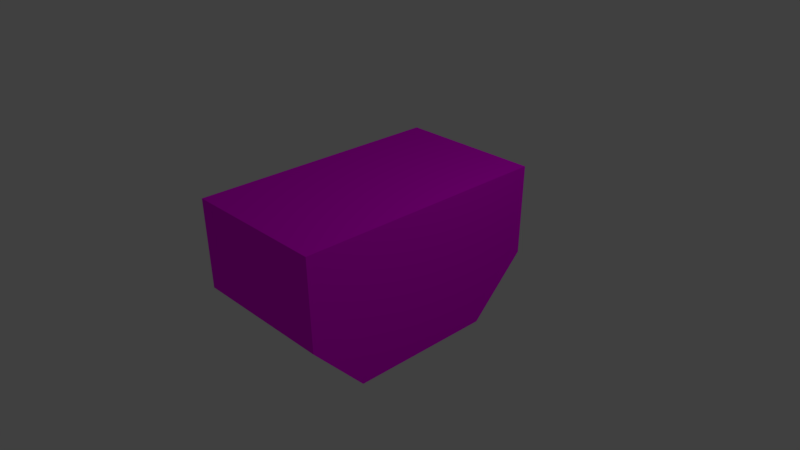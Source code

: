 # Source: TwoSidedULD.blend  (saved by Blender 2.79.0; exported with 4.5.12 LTS)
import bpy
from mathutils import Matrix  # noqa: F401  (used for matrix-valued properties, if any)

bpy.ops.wm.read_factory_settings(use_empty=True)
scene = bpy.context.scene
scene.name = 'Scene'

# ---- collections
col_collection_1 = bpy.data.collections.new('Collection 1'); scene.collection.children.link(col_collection_1)

# ---- images (referenced by path relative to the original .blend; pixels are not part of the script)
import os
ASSET_DIR = os.environ.get("B2B_ASSET_DIR", "")  # directory of the original .blend (textures are referenced by path, not embedded)
HERE = os.path.dirname(os.path.abspath(__file__))  # packed textures are extracted next to this script under _unpacked/

def load_image(name, relpath, width, height, colorspace="sRGB"):
    """Load a texture the original file referenced (path relative to the .blend, or extracted next to this script)."""
    p = next((c for c in (os.path.join(HERE, relpath), os.path.join(ASSET_DIR, relpath)) if relpath and os.path.exists(c)), "")
    if p:
        img = bpy.data.images.load(p, check_existing=True)
        img.name = name
    else:  # same state as the original file: an image datablock whose file is absent (Cycles renders it pink)
        img = bpy.data.images.new(name, width, height)
        img.source = "FILE"
        img.filepath = "//" + (relpath or name)
    img.colorspace_settings.name = colorspace
    return img
img_twosideduldcolour_png = load_image('TwoSidedUldColour.png', 'TwoSidedUldColour.png', 1024, 1024, 'sRGB')

# ---- materials (node trees are filled in below, after node groups)
mat_twosideduld_material = bpy.data.materials.new('TwoSidedULD material')
mat_twosideduld_material.alpha_threshold = 0.0
mat_twosideduld_material.roughness = 0.5
mat_twosideduld_material.line_color = (0.0, 0.0, 0.0, 1.0)

# ---- material node trees
mat_twosideduld_material.use_nodes = True; mat_twosideduld_material.node_tree.nodes.clear()
_N = mat_twosideduld_material.node_tree.nodes; _L = mat_twosideduld_material.node_tree.links
n0 = _N.new('ShaderNodeOutputMaterial'); n0.name = 'Material Output'; n0.location = (300, 300)
n1 = _N.new('ShaderNodeBsdfDiffuse'); n1.name = 'Diffuse BSDF'; n1.location = (10, 300)
n2 = _N.new('ShaderNodeTexImage'); n2.name = 'Image Texture'; n2.location = (-199, 325)
n2.width = 140
n2.image = img_twosideduldcolour_png
_L.new(n1.outputs[0], n0.inputs[0])
_L.new(n2.outputs[0], n1.inputs[0])
n0.is_active_output = True

# ---- world
world_world = bpy.data.worlds.new('World'); scene.world = world_world
world_world.color = (0.05088, 0.05088, 0.05088)
world_world.use_sun_shadow = False
world_world.sun_shadow_jitter_overblur = 0.0
world_world.cycles.sampling_method = 'MANUAL'

# ---- cameras
cam_camera = bpy.data.cameras.new('Camera')
cam_camera.clip_end = 100.0
cam_camera.lens = 35.0
cam_camera.sensor_width = 32.0
cam_camera.sensor_height = 18.0
cam_camera.ortho_scale = 7.314
cam_camera.dof.focus_distance = 0.0

# ---- lights
light_lamp = bpy.data.lights.new('Lamp', 'POINT')
light_lamp.transmission_factor = 0.0
light_lamp.cutoff_distance = 30.0
light_lamp.energy = 100.0
light_lamp.shadow_buffer_clip_start = 1.001
light_lamp.shadow_soft_size = 0.1
light_lamp.shadow_maximum_resolution = 0.006
light_lamp.use_absolute_resolution = True

# ---- meshes
me_cube = bpy.data.meshes.new('Cube')
me_cube.from_pydata([(1.0, 1.0, -1.0), (1.0, -1.0, -1.0), (-1.0, -1.0, -1.0), (-1.0, 1.0, -1.0), (1.0, 1.816, 1.0), (1.0, -1.746, 1.0), (-1.0, -1.746, 1.0), (-1.0, 1.816, 1.0), (0.9979, 1.79, -0.2361), (1.0, -1.712, -0.238), (-1.0, -1.712, -0.238), (-1.002, 1.79, -0.2361), (0.9979, 1.79, -0.2361), (0.9979, 1.79, -0.2361), (-1.002, 1.79, -0.2361), (-1.002, 1.79, -0.2361), (-1.0, -1.712, -0.238), (-1.0, -1.712, -0.238), (1.0, -1.712, -0.238), (1.0, -1.712, -0.238)], [], [(0, 1, 2, 3), (4, 7, 6, 5), (8, 12, 18, 9), (9, 18, 16, 10), (10, 16, 14, 11), (8, 13, 15, 11), (12, 8, 11, 14), (17, 10, 11, 15), (19, 9, 10, 17), (13, 8, 9, 19), (12, 4, 5, 18), (13, 0, 3, 15), (4, 12, 14, 7), (2, 17, 15, 3), (16, 6, 7, 14), (1, 19, 17, 2), (18, 5, 6, 16), (0, 13, 19, 1)])
_uv = me_cube.uv_layers.new(name='UVMap')
_uv.uv.foreach_set('vector', [0.4959, 0.5672, 0.4959, 0.8158, 0.2638, 0.8158, 0.2638, 0.5672, 0.01045, 0.01119, 0.2426, 0.01119, 0.2426, 0.4539, 0.01045, 0.4539, 0.9343, 0.01119, 0.9343, 0.01119, 0.9343, 0.4465, 0.9343, 0.4465, 0.9552, 0.2598, 0.9552, 0.2598, 0.9552, 0.01119, 0.9552, 0.01119, 0.2295, 0.4762, 0.2295, 0.4762, 0.2295, 0.9115, 0.2295, 0.9115, 0.9561, 0.7402, 0.9561, 0.7402, 0.9561, 0.9888, 0.9561, 0.9888, 0.9561, 0.7402, 0.9561, 0.7402, 0.9561, 0.9888, 0.9561, 0.9888, 0.2295, 0.4762, 0.2295, 0.4762, 0.2295, 0.9115, 0.2295, 0.9115, 0.9552, 0.2598, 0.9552, 0.2598, 0.9552, 0.01119, 0.9552, 0.01119, 0.9343, 0.01119, 0.9343, 0.01119, 0.9343, 0.4465, 0.9343, 0.4465, 0.6816, 0.4722, 0.8251, 0.469, 0.8251, 0.9117, 0.6814, 0.9075, 0.4957, 0.469, 0.4959, 0.5672, 0.2638, 0.5672, 0.2635, 0.469, 0.9896, 0.7179, 0.846, 0.7176, 0.846, 0.469, 0.9896, 0.4693, 0.01057, 0.5647, 0.09908, 0.4762, 0.09908, 0.9115, 0.01045, 0.8133, 0.5168, 0.4732, 0.6605, 0.469, 0.6605, 0.9117, 0.517, 0.9085, 0.9352, 0.9888, 0.846, 0.9888, 0.846, 0.7402, 0.9352, 0.7402, 0.7697, 0.01119, 0.9134, 0.01119, 0.9134, 0.2598, 0.7697, 0.2598, 0.12, 0.5745, 0.2086, 0.4762, 0.2086, 0.9115, 0.1201, 0.8231])
_ca = me_cube.color_attributes.new('Col', 'BYTE_COLOR', 'CORNER')
_ca.data.foreach_set('color', [1.0, 1.0, 1.0, 1.0, 1.0, 1.0, 1.0, 1.0, 1.0, 1.0, 1.0, 1.0, 1.0, 1.0, 1.0, 1.0, 1.0, 1.0, 1.0, 1.0, 1.0, 1.0, 1.0, 1.0, 1.0, 1.0, 1.0, 1.0, 1.0, 1.0, 1.0, 1.0, 1.0, 1.0, 1.0, 1.0, 1.0, 1.0, 1.0, 1.0, 1.0, 1.0, 1.0, 1.0, 1.0, 1.0, 1.0, 1.0, 1.0, 1.0, 1.0, 1.0, 1.0, 1.0, 1.0, 1.0, 1.0, 1.0, 1.0, 1.0, 1.0, 1.0, 1.0, 1.0, 1.0, 1.0, 1.0, 1.0, 1.0, 1.0, 1.0, 1.0, 1.0, 1.0, 1.0, 1.0, 1.0, 1.0, 1.0, 1.0, 1.0, 1.0, 1.0, 1.0, 1.0, 1.0, 1.0, 1.0, 1.0, 1.0, 1.0, 1.0, 1.0, 1.0, 1.0, 1.0, 1.0, 1.0, 1.0, 1.0, 1.0, 1.0, 1.0, 1.0, 1.0, 1.0, 1.0, 1.0, 1.0, 1.0, 1.0, 1.0, 1.0, 1.0, 1.0, 1.0, 1.0, 1.0, 1.0, 1.0, 1.0, 1.0, 1.0, 1.0, 1.0, 1.0, 1.0, 1.0, 1.0, 1.0, 1.0, 1.0, 1.0, 1.0, 1.0, 1.0, 1.0, 1.0, 1.0, 1.0, 1.0, 1.0, 1.0, 1.0, 1.0, 1.0, 1.0, 1.0, 1.0, 1.0, 1.0, 1.0, 1.0, 1.0, 1.0, 1.0, 1.0, 1.0, 1.0, 1.0, 1.0, 1.0, 1.0, 1.0, 1.0, 1.0, 1.0, 1.0, 1.0, 1.0, 1.0, 1.0, 1.0, 1.0, 1.0, 1.0, 1.0, 1.0, 1.0, 1.0, 1.0, 1.0, 1.0, 1.0, 1.0, 1.0, 1.0, 1.0, 1.0, 1.0, 1.0, 1.0, 1.0, 1.0, 1.0, 1.0, 1.0, 1.0, 1.0, 1.0, 1.0, 1.0, 1.0, 1.0, 1.0, 1.0, 1.0, 1.0, 1.0, 1.0, 1.0, 1.0, 1.0, 1.0, 1.0, 1.0, 1.0, 1.0, 1.0, 1.0, 1.0, 1.0, 1.0, 1.0, 1.0, 1.0, 1.0, 1.0, 1.0, 1.0, 1.0, 1.0, 1.0, 1.0, 1.0, 1.0, 1.0, 1.0, 1.0, 1.0, 1.0, 1.0, 1.0, 1.0, 1.0, 1.0, 1.0, 1.0, 1.0, 1.0, 1.0, 1.0, 1.0, 1.0, 1.0, 1.0, 1.0, 1.0, 1.0, 1.0, 1.0, 1.0, 1.0, 1.0, 1.0, 1.0, 1.0, 1.0, 1.0, 1.0, 1.0, 1.0, 1.0, 1.0, 1.0, 1.0, 1.0, 1.0, 1.0, 1.0, 1.0, 1.0, 1.0, 1.0, 1.0, 1.0, 1.0, 1.0])
me_cube.materials.append(mat_twosideduld_material)
me_cube.use_remesh_preserve_volume = False
me_cube.use_remesh_preserve_attributes = False
me_cube.use_mirror_vertex_groups = False
me_cube.update()

# ---- objects
ob_cube = bpy.data.objects.new('Cube', me_cube)
ob_lamp = bpy.data.objects.new('Lamp', light_lamp)
ob_camera = bpy.data.objects.new('Camera', cam_camera)

# ---- transforms, parenting, visibility, modifiers, constraints
ob_cube.location = (0.0, 0.0, 0.0)
ob_cube.lock_rotations_4d = False
ob_cube.empty_display_type = 'ARROWS'
ob_cube.lineart.crease_threshold = 0.0
_vg = ob_cube.vertex_groups.new(name='Group')
ob_lamp.location = (4.076, 1.005, 5.904)
ob_lamp.rotation_euler = (0.6503, 0.05522, 1.866)
ob_lamp.lock_rotations_4d = False
ob_lamp.empty_display_type = 'ARROWS'
ob_lamp.color = (0.0, 0.0, 0.0, 0.0)
ob_lamp.lineart.crease_threshold = 0.0
ob_camera.location = (7.481, -6.508, 5.344)
ob_camera.rotation_euler = (1.109, 0.0, 0.8149)
ob_camera.lock_rotations_4d = False
ob_camera.empty_display_type = 'ARROWS'
ob_camera.color = (0.0, 0.0, 0.0, 0.0)
ob_camera.display_type = 'WIRE'
ob_camera.lineart.crease_threshold = 0.0

# ---- collection membership
col_collection_1.objects.link(ob_cube)
col_collection_1.objects.link(ob_lamp)
col_collection_1.objects.link(ob_camera)

# ---- scene / render settings (as saved in the file)
scene.camera = ob_camera
scene.frame_start = 1; scene.frame_end = 250; scene.frame_set(1)
scene.render.engine = 'CYCLES'
scene.render.resolution_percentage = 50
scene.render.dither_intensity = 0.0
scene.cycles.use_denoising = False
scene.cycles.samples = 128
scene.cycles.sampling_pattern = 'TABULATED_SOBOL'
scene.cycles.use_adaptive_sampling = False
scene.cycles.use_light_tree = False
scene.cycles.blur_glossy = 0.0
scene.cycles.sample_clamp_indirect = 0.0
scene.view_settings.view_transform = 'Standard'
bpy.context.view_layer.update()
